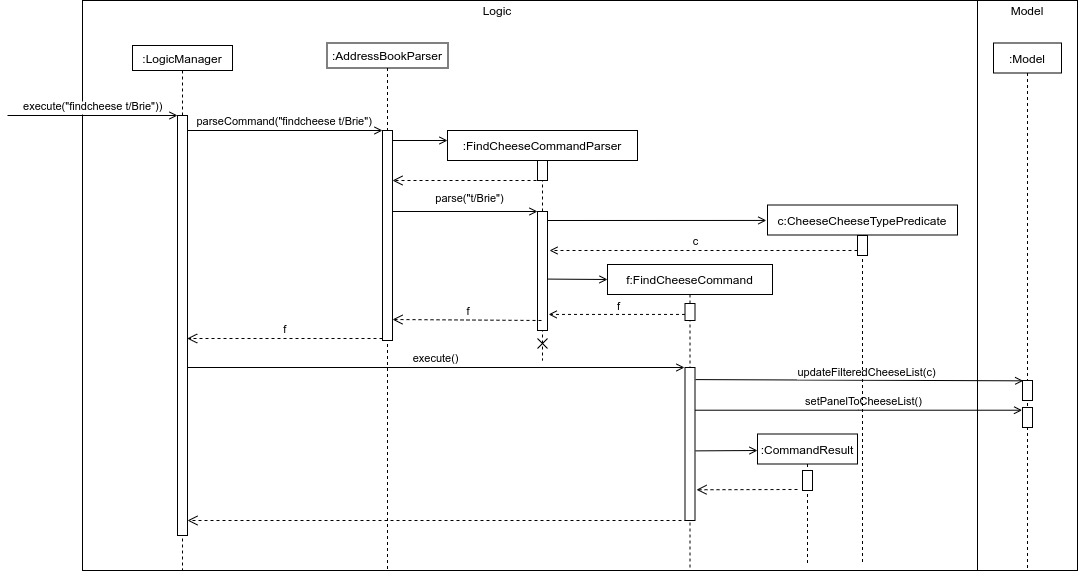

The diagram above was exported from draw.io. Its source (the exported page's mxGraphModel, read from the mxfile embedded in the PNG):
<mxGraphModel dx="1827" dy="924" grid="1" gridSize="10" guides="1" tooltips="1" connect="1" arrows="1" fold="1" page="1" pageScale="1" pageWidth="850" pageHeight="1100" math="0" shadow="0">
  <root>
    <mxCell id="0" />
    <mxCell id="1" parent="0" />
    <mxCell id="9p8gyHljVFkDKlUXLZ_C-40" value="" style="rounded=0;whiteSpace=wrap;html=1;" parent="1" vertex="1">
      <mxGeometry x="125" y="40" width="895" height="570" as="geometry" />
    </mxCell>
    <mxCell id="9p8gyHljVFkDKlUXLZ_C-41" value=":LogicManager" style="shape=umlLifeline;perimeter=lifelinePerimeter;container=1;collapsible=0;recursiveResize=0;rounded=0;shadow=0;strokeWidth=1;size=25;" parent="1" vertex="1">
      <mxGeometry x="175" y="85" width="100" height="525" as="geometry" />
    </mxCell>
    <mxCell id="9p8gyHljVFkDKlUXLZ_C-42" value="" style="points=[];perimeter=orthogonalPerimeter;rounded=0;shadow=0;strokeWidth=1;" parent="9p8gyHljVFkDKlUXLZ_C-41" vertex="1">
      <mxGeometry x="45" y="70" width="10" height="420" as="geometry" />
    </mxCell>
    <mxCell id="9p8gyHljVFkDKlUXLZ_C-43" value="execute(&quot;findcheese t/Brie&quot;))" style="verticalAlign=bottom;startArrow=none;endArrow=open;startSize=8;shadow=0;strokeWidth=1;startFill=0;endFill=0;" parent="9p8gyHljVFkDKlUXLZ_C-41" target="9p8gyHljVFkDKlUXLZ_C-42" edge="1">
      <mxGeometry relative="1" as="geometry">
        <mxPoint x="-125" y="70" as="sourcePoint" />
      </mxGeometry>
    </mxCell>
    <mxCell id="9p8gyHljVFkDKlUXLZ_C-44" value=":AddressBookParser" style="shape=umlLifeline;perimeter=lifelinePerimeter;container=0;collapsible=0;recursiveResize=0;rounded=0;shadow=0;strokeWidth=1;size=25;" parent="1" vertex="1">
      <mxGeometry x="369.5" y="82.5" width="121" height="527.5" as="geometry" />
    </mxCell>
    <mxCell id="9p8gyHljVFkDKlUXLZ_C-45" value="f" style="verticalAlign=bottom;endArrow=open;dashed=1;endSize=8;exitX=0.033;exitY=1.008;shadow=0;strokeWidth=1;exitDx=0;exitDy=0;exitPerimeter=0;" parent="1" edge="1">
      <mxGeometry relative="1" as="geometry">
        <mxPoint x="229.67000000000007" y="378" as="targetPoint" />
        <mxPoint x="425" y="378" as="sourcePoint" />
      </mxGeometry>
    </mxCell>
    <mxCell id="9p8gyHljVFkDKlUXLZ_C-46" value="parseCommand(&quot;findcheese t/Brie&quot;)" style="verticalAlign=bottom;endArrow=open;entryX=0;entryY=0;shadow=0;strokeWidth=1;endFill=0;" parent="1" source="9p8gyHljVFkDKlUXLZ_C-42" target="9p8gyHljVFkDKlUXLZ_C-50" edge="1">
      <mxGeometry relative="1" as="geometry">
        <mxPoint x="330" y="165" as="sourcePoint" />
      </mxGeometry>
    </mxCell>
    <mxCell id="9p8gyHljVFkDKlUXLZ_C-47" value="Logic" style="text;html=1;strokeColor=none;fillColor=none;align=center;verticalAlign=middle;whiteSpace=wrap;rounded=0;" parent="1" vertex="1">
      <mxGeometry x="520" y="40" width="40" height="20" as="geometry" />
    </mxCell>
    <mxCell id="9p8gyHljVFkDKlUXLZ_C-48" value="" style="rounded=0;whiteSpace=wrap;html=1;" parent="1" vertex="1">
      <mxGeometry x="1020" y="40" width="100" height="570" as="geometry" />
    </mxCell>
    <mxCell id="9p8gyHljVFkDKlUXLZ_C-49" value="Model" style="text;html=1;strokeColor=none;fillColor=none;align=center;verticalAlign=middle;whiteSpace=wrap;rounded=0;" parent="1" vertex="1">
      <mxGeometry x="1050" y="40" width="40" height="20" as="geometry" />
    </mxCell>
    <mxCell id="9p8gyHljVFkDKlUXLZ_C-50" value="" style="points=[];perimeter=orthogonalPerimeter;rounded=0;shadow=0;strokeWidth=1;" parent="1" vertex="1">
      <mxGeometry x="425" y="170" width="10" height="210" as="geometry" />
    </mxCell>
    <mxCell id="9p8gyHljVFkDKlUXLZ_C-51" value=":FindCheeseCommandParser" style="shape=umlLifeline;perimeter=lifelinePerimeter;container=0;collapsible=0;recursiveResize=0;rounded=0;shadow=0;strokeWidth=1;size=30;" parent="1" vertex="1">
      <mxGeometry x="490" y="170" width="190" height="230" as="geometry" />
    </mxCell>
    <mxCell id="9p8gyHljVFkDKlUXLZ_C-52" value="" style="verticalAlign=bottom;endArrow=open;shadow=0;strokeWidth=1;endFill=0;" parent="1" edge="1">
      <mxGeometry relative="1" as="geometry">
        <mxPoint x="435" y="180.0000000000001" as="sourcePoint" />
        <mxPoint x="490" y="180" as="targetPoint" />
      </mxGeometry>
    </mxCell>
    <mxCell id="9p8gyHljVFkDKlUXLZ_C-53" value="" style="html=1;points=[];perimeter=orthogonalPerimeter;fontColor=none;" parent="1" vertex="1">
      <mxGeometry x="580" y="200" width="10" height="20" as="geometry" />
    </mxCell>
    <mxCell id="9p8gyHljVFkDKlUXLZ_C-54" value="return" style="verticalAlign=bottom;endArrow=open;dashed=1;endSize=8;exitX=0.033;exitY=1.008;shadow=0;strokeWidth=1;exitDx=0;exitDy=0;exitPerimeter=0;noLabel=1;fontColor=none;" parent="1" edge="1">
      <mxGeometry relative="1" as="geometry">
        <mxPoint x="435" y="220" as="targetPoint" />
        <mxPoint x="585" y="220" as="sourcePoint" />
      </mxGeometry>
    </mxCell>
    <mxCell id="9p8gyHljVFkDKlUXLZ_C-55" value="" style="html=1;points=[];perimeter=orthogonalPerimeter;fontColor=none;" parent="1" vertex="1">
      <mxGeometry x="580" y="251" width="10" height="119" as="geometry" />
    </mxCell>
    <mxCell id="9p8gyHljVFkDKlUXLZ_C-56" value="" style="verticalAlign=bottom;endArrow=open;shadow=0;strokeWidth=1;endFill=0;" parent="1" edge="1">
      <mxGeometry relative="1" as="geometry">
        <mxPoint x="435.5" y="251.0000000000001" as="sourcePoint" />
        <mxPoint x="580" y="251" as="targetPoint" />
      </mxGeometry>
    </mxCell>
    <mxCell id="9p8gyHljVFkDKlUXLZ_C-57" value="parse(&quot;t/Brie&quot;)" style="edgeLabel;html=1;align=center;verticalAlign=middle;resizable=0;points=[];fontColor=none;" parent="9p8gyHljVFkDKlUXLZ_C-56" vertex="1" connectable="0">
      <mxGeometry x="-0.2088" y="4" relative="1" as="geometry">
        <mxPoint x="18.5" y="-9.5" as="offset" />
      </mxGeometry>
    </mxCell>
    <mxCell id="9p8gyHljVFkDKlUXLZ_C-58" value="" style="shape=umlDestroy;whiteSpace=wrap;html=1;strokeWidth=1;fontColor=none;" parent="1" vertex="1">
      <mxGeometry x="580" y="378" width="10" height="10" as="geometry" />
    </mxCell>
    <mxCell id="9p8gyHljVFkDKlUXLZ_C-59" value="f:FindCheeseCommand" style="shape=umlLifeline;perimeter=lifelinePerimeter;container=0;collapsible=0;recursiveResize=0;rounded=0;shadow=0;strokeWidth=1;size=30;" parent="1" vertex="1">
      <mxGeometry x="650" y="304" width="165" height="306" as="geometry" />
    </mxCell>
    <mxCell id="9p8gyHljVFkDKlUXLZ_C-63" value="f" style="verticalAlign=bottom;endArrow=open;dashed=1;endSize=8;exitX=0.4;exitY=1;shadow=0;strokeWidth=1;exitDx=0;exitDy=0;exitPerimeter=0;" parent="1" edge="1">
      <mxGeometry x="-0.0145" relative="1" as="geometry">
        <mxPoint x="435" y="359" as="targetPoint" />
        <mxPoint x="584.0000000000002" y="360" as="sourcePoint" />
        <mxPoint as="offset" />
      </mxGeometry>
    </mxCell>
    <mxCell id="-t-fJzWLsF6HdSAslRHF-1" style="edgeStyle=orthogonalEdgeStyle;rounded=0;orthogonalLoop=1;jettySize=auto;html=1;entryX=-0.043;entryY=0.136;entryDx=0;entryDy=0;entryPerimeter=0;endArrow=open;endFill=0;" edge="1" parent="1" source="9p8gyHljVFkDKlUXLZ_C-64" target="-t-fJzWLsF6HdSAslRHF-2">
      <mxGeometry relative="1" as="geometry">
        <Array as="points">
          <mxPoint x="901" y="450" />
        </Array>
      </mxGeometry>
    </mxCell>
    <mxCell id="-t-fJzWLsF6HdSAslRHF-3" value="setPanelToCheeseList()" style="edgeLabel;html=1;align=center;verticalAlign=middle;resizable=0;points=[];" vertex="1" connectable="0" parent="-t-fJzWLsF6HdSAslRHF-1">
      <mxGeometry x="0.0639" relative="1" as="geometry">
        <mxPoint x="-6.39" y="-9.7" as="offset" />
      </mxGeometry>
    </mxCell>
    <mxCell id="9p8gyHljVFkDKlUXLZ_C-64" value="" style="html=1;points=[];perimeter=orthogonalPerimeter;fontColor=none;" parent="1" vertex="1">
      <mxGeometry x="727.5" y="407" width="10" height="153" as="geometry" />
    </mxCell>
    <mxCell id="9p8gyHljVFkDKlUXLZ_C-65" value="execute()" style="verticalAlign=bottom;endArrow=open;shadow=0;strokeWidth=1;endFill=0;entryX=-0.053;entryY=0;entryDx=0;entryDy=0;entryPerimeter=0;" parent="1" target="9p8gyHljVFkDKlUXLZ_C-64" edge="1">
      <mxGeometry relative="1" as="geometry">
        <mxPoint x="230" y="407" as="sourcePoint" />
        <mxPoint x="762" y="407" as="targetPoint" />
      </mxGeometry>
    </mxCell>
    <mxCell id="9p8gyHljVFkDKlUXLZ_C-66" value="" style="verticalAlign=bottom;endArrow=open;dashed=1;endSize=8;shadow=0;strokeWidth=1;endFill=0;" parent="1" edge="1">
      <mxGeometry x="-0.0152" relative="1" as="geometry">
        <mxPoint x="230" y="560" as="targetPoint" />
        <mxPoint x="730" y="560" as="sourcePoint" />
        <mxPoint x="1" as="offset" />
      </mxGeometry>
    </mxCell>
    <mxCell id="9p8gyHljVFkDKlUXLZ_C-67" value=":Model" style="shape=umlLifeline;perimeter=lifelinePerimeter;container=0;collapsible=0;recursiveResize=0;rounded=0;shadow=0;strokeWidth=1;size=30;" parent="1" vertex="1">
      <mxGeometry x="1036" y="82.5" width="68" height="527.5" as="geometry" />
    </mxCell>
    <mxCell id="9p8gyHljVFkDKlUXLZ_C-68" value="" style="html=1;points=[];perimeter=orthogonalPerimeter;fontColor=none;" parent="1" vertex="1">
      <mxGeometry x="1065" y="420" width="10" height="20" as="geometry" />
    </mxCell>
    <mxCell id="9p8gyHljVFkDKlUXLZ_C-69" value="updateFilteredCheeseList(c)" style="verticalAlign=bottom;endArrow=open;shadow=0;strokeWidth=1;endFill=0;entryX=0.067;entryY=0.017;entryDx=0;entryDy=0;entryPerimeter=0;exitX=1.058;exitY=0.079;exitDx=0;exitDy=0;exitPerimeter=0;" parent="1" source="9p8gyHljVFkDKlUXLZ_C-64" target="9p8gyHljVFkDKlUXLZ_C-68" edge="1">
      <mxGeometry x="0.0496" y="-1" relative="1" as="geometry">
        <mxPoint x="772" y="420" as="sourcePoint" />
        <mxPoint x="977" y="420" as="targetPoint" />
        <mxPoint as="offset" />
      </mxGeometry>
    </mxCell>
    <mxCell id="9p8gyHljVFkDKlUXLZ_C-71" value=":CommandResult" style="shape=umlLifeline;perimeter=lifelinePerimeter;container=0;collapsible=0;recursiveResize=0;rounded=0;shadow=0;strokeWidth=1;size=30;" parent="1" vertex="1">
      <mxGeometry x="800" y="473.5" width="100" height="130" as="geometry" />
    </mxCell>
    <mxCell id="9p8gyHljVFkDKlUXLZ_C-72" value="" style="verticalAlign=bottom;endArrow=open;shadow=0;strokeWidth=1;endFill=0;exitX=1.058;exitY=0.545;exitDx=0;exitDy=0;exitPerimeter=0;" parent="1" source="9p8gyHljVFkDKlUXLZ_C-64" edge="1">
      <mxGeometry relative="1" as="geometry">
        <mxPoint x="773.2" y="489.5999999999999" as="sourcePoint" />
        <mxPoint x="800" y="490" as="targetPoint" />
      </mxGeometry>
    </mxCell>
    <mxCell id="9p8gyHljVFkDKlUXLZ_C-73" value="" style="html=1;points=[];perimeter=orthogonalPerimeter;fontColor=none;" parent="1" vertex="1">
      <mxGeometry x="845" y="510" width="10" height="20" as="geometry" />
    </mxCell>
    <mxCell id="9p8gyHljVFkDKlUXLZ_C-74" value="d" style="verticalAlign=bottom;endArrow=open;dashed=1;endSize=8;shadow=0;strokeWidth=1;noLabel=1;fontColor=none;entryX=1.151;entryY=0.799;entryDx=0;entryDy=0;entryPerimeter=0;" parent="1" target="9p8gyHljVFkDKlUXLZ_C-64" edge="1">
      <mxGeometry x="-0.0145" relative="1" as="geometry">
        <mxPoint x="772.5" y="530" as="targetPoint" />
        <mxPoint x="840" y="529" as="sourcePoint" />
        <mxPoint as="offset" />
      </mxGeometry>
    </mxCell>
    <mxCell id="9p8gyHljVFkDKlUXLZ_C-86" style="edgeStyle=orthogonalEdgeStyle;rounded=0;orthogonalLoop=1;jettySize=auto;html=1;entryX=1.111;entryY=0.865;entryDx=0;entryDy=0;entryPerimeter=0;dashed=1;endArrow=open;endFill=0;" parent="1" source="9p8gyHljVFkDKlUXLZ_C-61" target="9p8gyHljVFkDKlUXLZ_C-55" edge="1">
      <mxGeometry relative="1" as="geometry">
        <Array as="points">
          <mxPoint x="732" y="354" />
        </Array>
      </mxGeometry>
    </mxCell>
    <mxCell id="9p8gyHljVFkDKlUXLZ_C-88" value="f" style="edgeLabel;html=1;align=center;verticalAlign=middle;resizable=0;points=[];" parent="9p8gyHljVFkDKlUXLZ_C-86" vertex="1" connectable="0">
      <mxGeometry x="-0.1204" relative="1" as="geometry">
        <mxPoint x="-6.81" y="-8.5" as="offset" />
      </mxGeometry>
    </mxCell>
    <mxCell id="9p8gyHljVFkDKlUXLZ_C-61" value="" style="html=1;points=[];perimeter=orthogonalPerimeter;fontColor=none;" parent="1" vertex="1">
      <mxGeometry x="727.5" y="343" width="10" height="17" as="geometry" />
    </mxCell>
    <mxCell id="9p8gyHljVFkDKlUXLZ_C-81" value="" style="verticalAlign=bottom;endArrow=open;shadow=0;strokeWidth=1;endFill=0;entryX=-0.006;entryY=0.043;entryDx=0;entryDy=0;entryPerimeter=0;" parent="1" target="9p8gyHljVFkDKlUXLZ_C-82" edge="1">
      <mxGeometry relative="1" as="geometry">
        <mxPoint x="590" y="260.0000000000002" as="sourcePoint" />
        <mxPoint x="860" y="260" as="targetPoint" />
      </mxGeometry>
    </mxCell>
    <mxCell id="9p8gyHljVFkDKlUXLZ_C-82" value="c:CheeseCheeseTypePredicate" style="shape=umlLifeline;perimeter=lifelinePerimeter;container=0;collapsible=0;recursiveResize=0;rounded=0;shadow=0;strokeWidth=1;size=30;" parent="1" vertex="1">
      <mxGeometry x="810" y="244.5" width="190" height="359" as="geometry" />
    </mxCell>
    <mxCell id="9p8gyHljVFkDKlUXLZ_C-83" value="" style="verticalAlign=bottom;endArrow=open;shadow=0;strokeWidth=1;endFill=0;" parent="1" edge="1">
      <mxGeometry relative="1" as="geometry">
        <mxPoint x="590" y="318.5800000000002" as="sourcePoint" />
        <mxPoint x="650" y="319" as="targetPoint" />
      </mxGeometry>
    </mxCell>
    <mxCell id="9p8gyHljVFkDKlUXLZ_C-85" style="edgeStyle=orthogonalEdgeStyle;rounded=0;orthogonalLoop=1;jettySize=auto;html=1;dashed=1;endArrow=open;endFill=0;" parent="1" source="9p8gyHljVFkDKlUXLZ_C-84" edge="1">
      <mxGeometry relative="1" as="geometry">
        <mxPoint x="592" y="290" as="targetPoint" />
        <Array as="points">
          <mxPoint x="860" y="290" />
          <mxPoint x="860" y="290" />
        </Array>
      </mxGeometry>
    </mxCell>
    <mxCell id="9p8gyHljVFkDKlUXLZ_C-87" value="c" style="edgeLabel;html=1;align=center;verticalAlign=middle;resizable=0;points=[];" parent="9p8gyHljVFkDKlUXLZ_C-85" vertex="1" connectable="0">
      <mxGeometry x="0.248" relative="1" as="geometry">
        <mxPoint x="29.91" y="-10" as="offset" />
      </mxGeometry>
    </mxCell>
    <mxCell id="9p8gyHljVFkDKlUXLZ_C-84" value="" style="html=1;points=[];perimeter=orthogonalPerimeter;fontColor=none;" parent="1" vertex="1">
      <mxGeometry x="900" y="275" width="10" height="20" as="geometry" />
    </mxCell>
    <mxCell id="-t-fJzWLsF6HdSAslRHF-2" value="" style="html=1;points=[];perimeter=orthogonalPerimeter;fontColor=none;" vertex="1" parent="1">
      <mxGeometry x="1065" y="447" width="10" height="20" as="geometry" />
    </mxCell>
  </root>
</mxGraphModel>